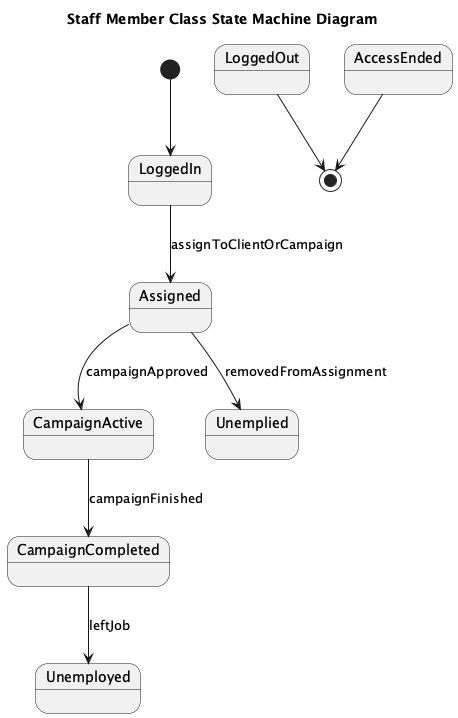

The diagram above was rendered by PlantUML. Its source (embedded in the PNG):
@startuml
title Staff Member Class State Machine Diagram

state Unemployed
state Assigned
state CampaignActive
state CampaignCompleted

[*] --> LoggedIn
LoggedOut --> [*]

LoggedIn --> Assigned : assignToClientOrCampaign
Assigned --> CampaignActive : campaignApproved
CampaignActive --> CampaignCompleted : campaignFinished
CampaignCompleted --> Unemployed : leftJob

Assigned --> Unemplied : removedFromAssignment
AccessEnded --> [*]
@enduml